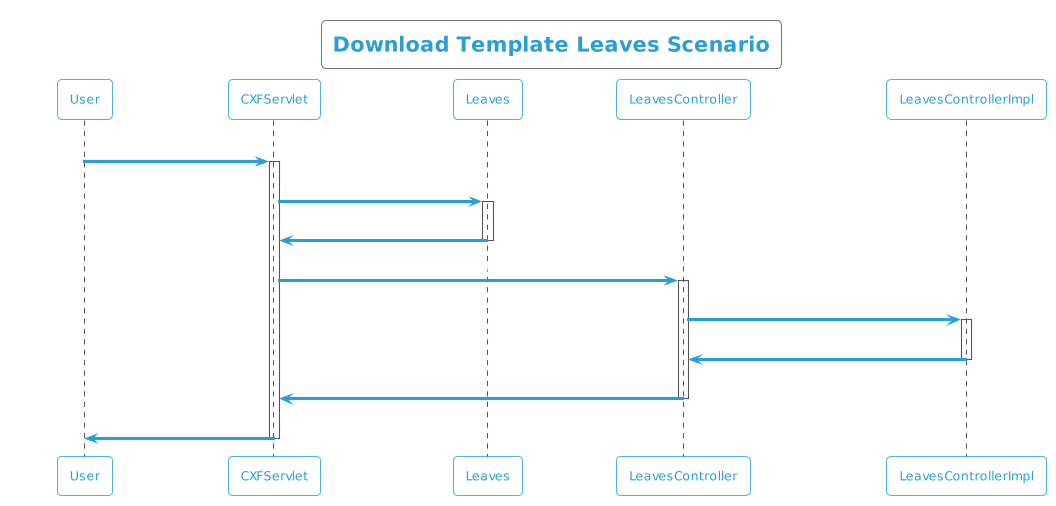

The diagram above was rendered by PlantUML. Its source (embedded in the PNG):
@startuml
!theme cyborg-outline
title  Download Template Leaves Scenario
participant User
User -> CXFServlet: Leaves
activate CXFServlet
CXFServlet -> Leaves: << downloadTemplate >>
activate Leaves
Leaves -> CXFServlet: << instance >>
deactivate Leaves
CXFServlet -> LeavesController: downloadTemplate(:String fileName)
activate LeavesController
LeavesController -> LeavesControllerImpl: ResponseBuilder(workbook,fileName)
activate LeavesControllerImpl
LeavesControllerImpl -> LeavesController: response(:ResponseEntity)
deactivate LeavesControllerImpl
LeavesController -> CXFServlet: << Leaves  >>
deactivate LeavesController
CXFServlet -> User: marshalled Leaves XML
deactivate CXFServlet
@enduml